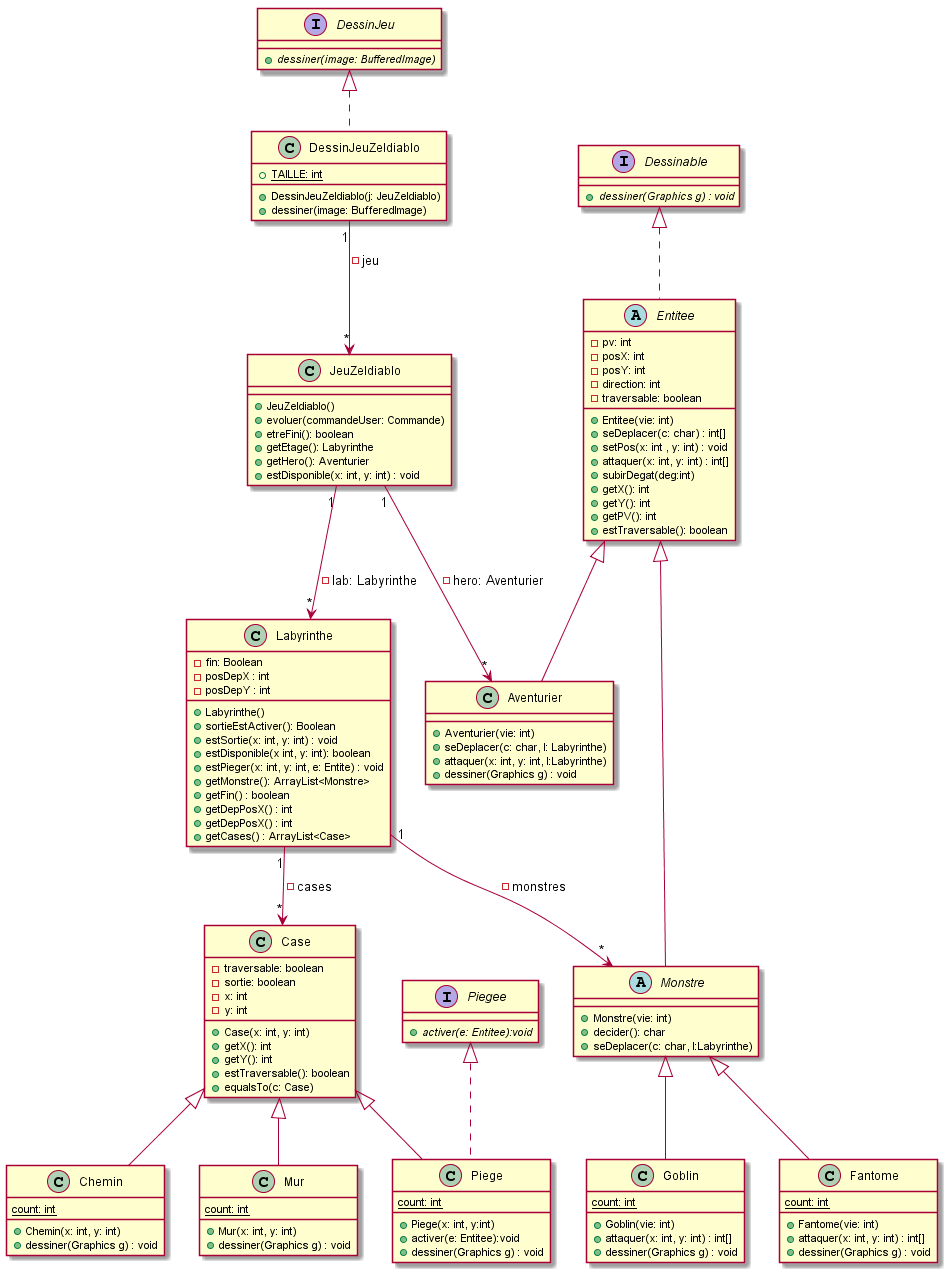

The diagram above was rendered by PlantUML. Its source (embedded in the PNG):
@startuml
class Aventurier{
+Aventurier(vie: int)
+seDeplacer(c: char, l: Labyrinthe)
+attaquer(x: int, y: int, l:Labyrinthe)
+dessiner(Graphics g) : void

}

class Labyrinthe{
-fin: Boolean
-posDepX : int
-posDepY : int
+Labyrinthe()
+sortieEstActiver(): Boolean
+estSortie(x: int, y: int) : void
+estDisponible(x int, y: int): boolean
+estPieger(x: int, y: int, e: Entite) : void
+getMonstre(): ArrayList<Monstre>
+getFin() : boolean
+getDepPosX() : int
+getDepPosX() : int
+getCases() : ArrayList<Case>
}

class Case{
-traversable: boolean
-sortie: boolean
- x: int
- y: int
+Case(x: int, y: int)
+getX(): int
+getY(): int
+estTraversable(): boolean
+equalsTo(c: Case)
}

class Chemin{
{static} count: int
+Chemin(x: int, y: int)
+dessiner(Graphics g) : void
}

class Mur{
{static} count: int
+Mur(x: int, y: int)
+dessiner(Graphics g) : void
}

interface Dessinable {
+ {abstract} dessiner(Graphics g) : void
}

class JeuZeldiablo {
+JeuZeldiablo()
+evoluer(commandeUser: Commande)
+etreFini(): boolean
+getEtage(): Labyrinthe
+getHero(): Aventurier
+estDisponible(x: int, y: int) : void
}

class DessinJeuZeldiablo {
+{static} TAILLE: int
+DessinJeuZeldiablo(j: JeuZeldiablo)
+dessiner(image: BufferedImage)
}

interface DessinJeu {
+ {abstract} dessiner(image: BufferedImage)
}

abstract class Entitee{
-pv: int
-posX: int
-posY: int
-direction: int
-traversable: boolean
+Entitee(vie: int)
+seDeplacer(c: char) : int[]
+setPos(x: int , y: int) : void
+attaquer(x: int, y: int) : int[]
+subirDegat(deg:int)
+getX(): int 
+getY(): int
+getPV(): int
+estTraversable(): boolean
}

abstract class Monstre {
+Monstre(vie: int)
+decider(): char
+seDeplacer(c: char, l:Labyrinthe)
}

class Piege {
{static} count: int
+Piege(x: int, y:int)
+activer(e: Entitee):void
+dessiner(Graphics g) : void
}

interface Piegee {
+ {abstract} activer(e: Entitee):void
}

class Goblin {
{static} count: int
+Goblin(vie: int)
+attaquer(x: int, y: int) : int[]
+dessiner(Graphics g) : void
}

class Fantome {
{static} count: int
+Fantome(vie: int)
+attaquer(x: int, y: int) : int[]
+dessiner(Graphics g) : void
}

Dessinable <|.. Entitee
Case <|-- Piege
Piegee <|.. Piege
Entitee <|-- Monstre
Case <|-- Chemin
Case <|-- Mur
Monstre <|-- Goblin 
Monstre <|-- Fantome  
Labyrinthe "1" --> "*" Case : -cases
Labyrinthe "1" --> "*" Monstre : -monstres
Entitee <|-- Aventurier
JeuZeldiablo "1" --> "*" Labyrinthe : -lab: Labyrinthe
JeuZeldiablo "1" --> "*" Aventurier : -hero: Aventurier
DessinJeuZeldiablo "1" --> "*" JeuZeldiablo : -jeu
DessinJeu <|.. DessinJeuZeldiablo 
@enduml